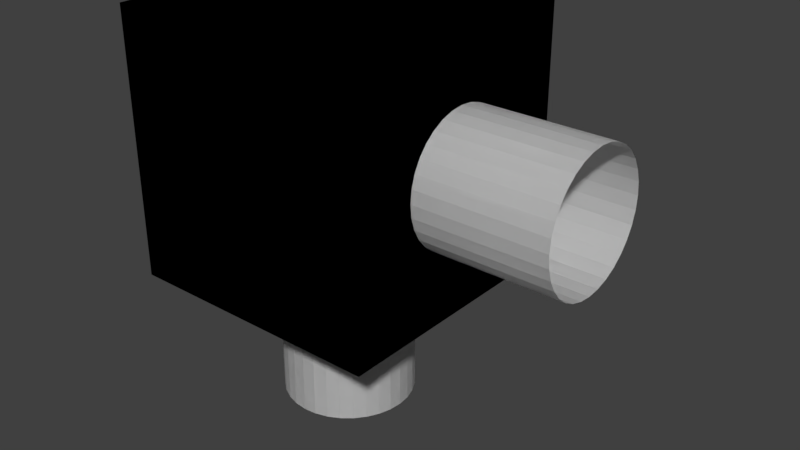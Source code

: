 # Source: v_intersect_room_flat.blend  (saved by Blender 2.77.0; exported with 4.5.12 LTS)
import bpy
from mathutils import Matrix  # noqa: F401  (used for matrix-valued properties, if any)

bpy.ops.wm.read_factory_settings(use_empty=True)
scene = bpy.context.scene
scene.name = 'Scene'

# ---- collections
col_collection_1 = bpy.data.collections.new('Collection 1'); scene.collection.children.link(col_collection_1)

# ---- world
world_world = bpy.data.worlds.new('World'); scene.world = world_world
world_world.color = (0.05088, 0.05088, 0.05088)
world_world.use_sun_shadow = False
world_world.sun_shadow_jitter_overblur = 0.0
world_world.cycles.sampling_method = 'MANUAL'

# ---- meshes
me_cube_000 = bpy.data.meshes.new('Cube.000')
me_cube_000.from_pydata([(1.0, 0.5, -3.775e-08), (2.0, 0.5, 3.775e-08), (1.0, 0.4904, -0.09755), (2.0, 0.4904, -0.09755), (1.0, 0.4619, -0.1913), (2.0, 0.4619, -0.1913), (1.0, 0.4157, -0.2778), (2.0, 0.4157, -0.2778), (1.0, 0.3536, -0.3536), (2.0, 0.3536, -0.3536), (1.0, 0.2778, -0.4157), (2.0, 0.2778, -0.4157), (1.0, 0.1913, -0.4619), (2.0, 0.1913, -0.4619), (1.0, 0.09755, -0.4904), (2.0, 0.09755, -0.4904), (1.0, 3.775e-08, -0.5), (2.0, 3.775e-08, -0.5), (1.0, -0.09755, -0.4904), (2.0, -0.09755, -0.4904), (1.0, -0.1913, -0.4619), (2.0, -0.1913, -0.4619), (1.0, -0.2778, -0.4157), (2.0, -0.2778, -0.4157), (1.0, -0.3536, -0.3536), (2.0, -0.3536, -0.3536), (1.0, -0.4157, -0.2778), (2.0, -0.4157, -0.2778), (1.0, -0.4619, -0.1913), (2.0, -0.4619, -0.1913), (1.0, -0.4904, -0.09755), (2.0, -0.4904, -0.09755), (1.0, -0.5, 1.252e-07), (2.0, -0.5, 2.007e-07), (1.0, -0.4904, 0.09755), (2.0, -0.4904, 0.09755), (1.0, -0.4619, 0.1913), (2.0, -0.4619, 0.1913), (1.0, -0.4157, 0.2778), (2.0, -0.4157, 0.2778), (1.0, -0.3536, 0.3536), (2.0, -0.3536, 0.3536), (1.0, -0.2778, 0.4157), (2.0, -0.2778, 0.4157), (1.0, -0.1913, 0.4619), (2.0, -0.1913, 0.4619), (1.0, -0.09754, 0.4904), (2.0, -0.09754, 0.4904), (1.0, 4.828e-07, 0.5), (2.0, 4.828e-07, 0.5), (1.0, 0.09755, 0.4904), (2.0, 0.09755, 0.4904), (1.0, 0.1913, 0.4619), (2.0, 0.1913, 0.4619), (1.0, 0.2778, 0.4157), (2.0, 0.2778, 0.4157), (1.0, 0.3536, 0.3536), (2.0, 0.3536, 0.3536), (1.0, 0.4157, 0.2778), (2.0, 0.4157, 0.2778), (1.0, 0.4619, 0.1913), (2.0, 0.4619, 0.1913), (1.0, 0.4904, 0.09754), (2.0, 0.4904, 0.09754), (0.0, 0.5, -2.0), (0.0, 0.5, -1.0), (0.09755, 0.4904, -2.0), (0.09755, 0.4904, -1.0), (0.1913, 0.4619, -2.0), (0.1913, 0.4619, -1.0), (0.2778, 0.4157, -2.0), (0.2778, 0.4157, -1.0), (0.3536, 0.3536, -2.0), (0.3536, 0.3536, -1.0), (0.4157, 0.2778, -2.0), (0.4157, 0.2778, -1.0), (0.4619, 0.1913, -2.0), (0.4619, 0.1913, -1.0), (0.4904, 0.09755, -2.0), (0.4904, 0.09755, -1.0), (0.5, 3.775e-08, -2.0), (0.5, 3.775e-08, -1.0), (0.4904, -0.09755, -2.0), (0.4904, -0.09755, -1.0), (0.4619, -0.1913, -2.0), (0.4619, -0.1913, -1.0), (0.4157, -0.2778, -2.0), (0.4157, -0.2778, -1.0), (0.3536, -0.3536, -2.0), (0.3536, -0.3536, -1.0), (0.2778, -0.4157, -2.0), (0.2778, -0.4157, -1.0), (0.1913, -0.4619, -2.0), (0.1913, -0.4619, -1.0), (0.09755, -0.4904, -2.0), (0.09755, -0.4904, -1.0), (-1.629e-07, -0.5, -2.0), (-1.629e-07, -0.5, -1.0), (-0.09755, -0.4904, -2.0), (-0.09755, -0.4904, -1.0), (-0.1913, -0.4619, -2.0), (-0.1913, -0.4619, -1.0), (-0.2778, -0.4157, -2.0), (-0.2778, -0.4157, -1.0), (-0.3536, -0.3536, -2.0), (-0.3536, -0.3536, -1.0), (-0.4157, -0.2778, -2.0), (-0.4157, -0.2778, -1.0), (-0.4619, -0.1913, -2.0), (-0.4619, -0.1913, -1.0), (-0.4904, -0.09754, -2.0), (-0.4904, -0.09754, -1.0), (-0.5, 4.828e-07, -2.0), (-0.5, 4.828e-07, -1.0), (-0.4904, 0.09755, -2.0), (-0.4904, 0.09755, -1.0), (-0.4619, 0.1913, -2.0), (-0.4619, 0.1913, -1.0), (-0.4157, 0.2778, -2.0), (-0.4157, 0.2778, -1.0), (-0.3536, 0.3536, -2.0), (-0.3536, 0.3536, -1.0), (-0.2778, 0.4157, -2.0), (-0.2778, 0.4157, -1.0), (-0.1913, 0.4619, -2.0), (-0.1913, 0.4619, -1.0), (-0.09754, 0.4904, -2.0), (-0.09754, 0.4904, -1.0), (-1.0, -1.0, 1.0), (-1.0, 1.0, 1.0), (-1.0, 1.0, -1.0), (-1.0, -1.0, -1.0), (1.0, -1.0, 1.0), (1.0, -1.0, -1.0), (1.0, 1.0, 1.0), (1.0, 1.0, -1.0), (0.4904, -0.09755, -1.0), (-0.5, 4.828e-07, -1.0), (-0.4904, -0.09754, -1.0), (-0.4619, -0.1913, -1.0), (-0.4157, -0.2778, -1.0), (-0.3536, -0.3536, -1.0), (-0.2778, -0.4157, -1.0), (-0.1913, -0.4619, -1.0), (-0.09755, -0.4904, -1.0), (-1.629e-07, -0.5, -1.0), (0.09755, -0.4904, -1.0), (0.1913, -0.4619, -1.0), (0.2778, -0.4157, -1.0), (0.3536, -0.3536, -1.0), (0.4157, -0.2778, -1.0), (0.4619, -0.1913, -1.0), (1.0, 0.5, -3.775e-08), (1.0, 0.4904, -0.09755), (1.0, 0.4619, -0.1913), (1.0, 0.4157, -0.2778), (1.0, 0.3536, -0.3536), (1.0, 0.2778, -0.4157), (1.0, 0.1913, -0.4619), (1.0, 0.09755, -0.4904), (1.0, 3.775e-08, -0.5), (1.0, -0.09754, 0.4904), (1.0, 4.828e-07, 0.5), (1.0, 0.09755, 0.4904), (1.0, 0.1913, 0.4619), (1.0, 0.2778, 0.4157), (1.0, 0.3536, 0.3536), (1.0, 0.4157, 0.2778), (1.0, 0.4619, 0.1913), (1.0, 0.4904, 0.09754), (1.0, -0.09755, -0.4904), (1.0, -0.1913, -0.4619), (1.0, -0.2778, -0.4157), (1.0, -0.3536, -0.3536), (1.0, -0.4157, -0.2778), (1.0, -0.4619, -0.1913), (1.0, -0.4904, -0.09755), (1.0, -0.5, 1.252e-07), (1.0, -0.4904, 0.09755), (1.0, -0.4619, 0.1913), (1.0, -0.4157, 0.2778), (1.0, -0.3536, 0.3536), (1.0, -0.2778, 0.4157), (1.0, -0.1913, 0.4619), (0.0, 0.5, -1.0), (-0.09754, 0.4904, -1.0), (-0.1913, 0.4619, -1.0), (-0.2778, 0.4157, -1.0), (-0.3536, 0.3536, -1.0), (-0.4157, 0.2778, -1.0), (-0.4619, 0.1913, -1.0), (-0.4904, 0.09755, -1.0), (0.5, 3.775e-08, -1.0), (0.4904, 0.09755, -1.0), (0.4619, 0.1913, -1.0), (0.4157, 0.2778, -1.0), (0.3536, 0.3536, -1.0), (0.2778, 0.4157, -1.0), (0.1913, 0.4619, -1.0), (0.09755, 0.4904, -1.0)], [], [(0, 1, 3, 2), (2, 3, 5, 4), (4, 5, 7, 6), (6, 7, 9, 8), (8, 9, 11, 10), (10, 11, 13, 12), (12, 13, 15, 14), (14, 15, 17, 16), (16, 17, 19, 18), (18, 19, 21, 20), (20, 21, 23, 22), (22, 23, 25, 24), (24, 25, 27, 26), (26, 27, 29, 28), (28, 29, 31, 30), (30, 31, 33, 32), (32, 33, 35, 34), (34, 35, 37, 36), (36, 37, 39, 38), (38, 39, 41, 40), (40, 41, 43, 42), (42, 43, 45, 44), (44, 45, 47, 46), (46, 47, 49, 48), (48, 49, 51, 50), (50, 51, 53, 52), (52, 53, 55, 54), (54, 55, 57, 56), (56, 57, 59, 58), (58, 59, 61, 60), (60, 61, 63, 62), (62, 63, 1, 0), (64, 65, 67, 66), (66, 67, 69, 68), (68, 69, 71, 70), (70, 71, 73, 72), (72, 73, 75, 74), (74, 75, 77, 76), (76, 77, 79, 78), (78, 79, 81, 80), (80, 81, 83, 82), (82, 83, 85, 84), (84, 85, 87, 86), (86, 87, 89, 88), (88, 89, 91, 90), (90, 91, 93, 92), (92, 93, 95, 94), (94, 95, 97, 96), (96, 97, 99, 98), (98, 99, 101, 100), (100, 101, 103, 102), (102, 103, 105, 104), (104, 105, 107, 106), (106, 107, 109, 108), (108, 109, 111, 110), (110, 111, 113, 112), (112, 113, 115, 114), (114, 115, 117, 116), (116, 117, 119, 118), (118, 119, 121, 120), (120, 121, 123, 122), (122, 123, 125, 124), (124, 125, 127, 126), (126, 127, 65, 64), (128, 129, 130, 131), (132, 128, 131, 133), (132, 134, 129, 128), (129, 134, 135, 130), (136, 135, 133, 131, 130, 137, 138, 139, 140, 141, 142, 143, 144, 145, 146, 147, 148, 149, 150, 151), (152, 153, 154, 155, 156, 157, 158, 159, 160, 135, 134, 161, 162, 163, 164, 165, 166, 167, 168, 169), (160, 170, 171, 172, 173, 174, 175, 176, 177, 178, 179, 180, 181, 182, 183, 161, 134, 132, 133, 135), (184, 185, 186, 187, 188, 189, 190, 191, 137, 130, 135, 136, 192, 193, 194, 195, 196, 197, 198, 199)])
me_cube_000.use_remesh_preserve_volume = False
me_cube_000.use_remesh_preserve_attributes = False
me_cube_000.use_mirror_vertex_groups = False
me_cube_000.update()
me_cube_001 = bpy.data.meshes.new('Cube.001')
me_cube_001.from_pydata([(1.0, 0.5, -3.775e-08), (2.0, 0.5, 3.775e-08), (1.0, 0.4904, -0.09755), (2.0, 0.4904, -0.09755), (1.0, 0.4619, -0.1913), (2.0, 0.4619, -0.1913), (1.0, 0.4157, -0.2778), (2.0, 0.4157, -0.2778), (1.0, 0.3536, -0.3536), (2.0, 0.3536, -0.3536), (1.0, 0.2778, -0.4157), (2.0, 0.2778, -0.4157), (1.0, 0.1913, -0.4619), (2.0, 0.1913, -0.4619), (1.0, 0.09755, -0.4904), (2.0, 0.09755, -0.4904), (1.0, 3.775e-08, -0.5), (2.0, 3.775e-08, -0.5), (1.0, -0.09755, -0.4904), (2.0, -0.09755, -0.4904), (1.0, -0.1913, -0.4619), (2.0, -0.1913, -0.4619), (1.0, -0.2778, -0.4157), (2.0, -0.2778, -0.4157), (1.0, -0.3536, -0.3536), (2.0, -0.3536, -0.3536), (1.0, -0.4157, -0.2778), (2.0, -0.4157, -0.2778), (1.0, -0.4619, -0.1913), (2.0, -0.4619, -0.1913), (1.0, -0.4904, -0.09755), (2.0, -0.4904, -0.09755), (1.0, -0.5, 1.252e-07), (2.0, -0.5, 2.007e-07), (1.0, -0.4904, 0.09755), (2.0, -0.4904, 0.09755), (1.0, -0.4619, 0.1913), (2.0, -0.4619, 0.1913), (1.0, -0.4157, 0.2778), (2.0, -0.4157, 0.2778), (1.0, -0.3536, 0.3536), (2.0, -0.3536, 0.3536), (1.0, -0.2778, 0.4157), (2.0, -0.2778, 0.4157), (1.0, -0.1913, 0.4619), (2.0, -0.1913, 0.4619), (1.0, -0.09754, 0.4904), (2.0, -0.09754, 0.4904), (1.0, 4.828e-07, 0.5), (2.0, 4.828e-07, 0.5), (1.0, 0.09755, 0.4904), (2.0, 0.09755, 0.4904), (1.0, 0.1913, 0.4619), (2.0, 0.1913, 0.4619), (1.0, 0.2778, 0.4157), (2.0, 0.2778, 0.4157), (1.0, 0.3536, 0.3536), (2.0, 0.3536, 0.3536), (1.0, 0.4157, 0.2778), (2.0, 0.4157, 0.2778), (1.0, 0.4619, 0.1913), (2.0, 0.4619, 0.1913), (1.0, 0.4904, 0.09754), (2.0, 0.4904, 0.09754), (0.0, 0.5, -2.0), (0.0, 0.5, -1.0), (0.09755, 0.4904, -2.0), (0.09755, 0.4904, -1.0), (0.1913, 0.4619, -2.0), (0.1913, 0.4619, -1.0), (0.2778, 0.4157, -2.0), (0.2778, 0.4157, -1.0), (0.3536, 0.3536, -2.0), (0.3536, 0.3536, -1.0), (0.4157, 0.2778, -2.0), (0.4157, 0.2778, -1.0), (0.4619, 0.1913, -2.0), (0.4619, 0.1913, -1.0), (0.4904, 0.09755, -2.0), (0.4904, 0.09755, -1.0), (0.5, 3.775e-08, -2.0), (0.5, 3.775e-08, -1.0), (0.4904, -0.09755, -2.0), (0.4904, -0.09755, -1.0), (0.4619, -0.1913, -2.0), (0.4619, -0.1913, -1.0), (0.4157, -0.2778, -2.0), (0.4157, -0.2778, -1.0), (0.3536, -0.3536, -2.0), (0.3536, -0.3536, -1.0), (0.2778, -0.4157, -2.0), (0.2778, -0.4157, -1.0), (0.1913, -0.4619, -2.0), (0.1913, -0.4619, -1.0), (0.09755, -0.4904, -2.0), (0.09755, -0.4904, -1.0), (-1.629e-07, -0.5, -2.0), (-1.629e-07, -0.5, -1.0), (-0.09755, -0.4904, -2.0), (-0.09755, -0.4904, -1.0), (-0.1913, -0.4619, -2.0), (-0.1913, -0.4619, -1.0), (-0.2778, -0.4157, -2.0), (-0.2778, -0.4157, -1.0), (-0.3536, -0.3536, -2.0), (-0.3536, -0.3536, -1.0), (-0.4157, -0.2778, -2.0), (-0.4157, -0.2778, -1.0), (-0.4619, -0.1913, -2.0), (-0.4619, -0.1913, -1.0), (-0.4904, -0.09754, -2.0), (-0.4904, -0.09754, -1.0), (-0.5, 4.828e-07, -2.0), (-0.5, 4.828e-07, -1.0), (-0.4904, 0.09755, -2.0), (-0.4904, 0.09755, -1.0), (-0.4619, 0.1913, -2.0), (-0.4619, 0.1913, -1.0), (-0.4157, 0.2778, -2.0), (-0.4157, 0.2778, -1.0), (-0.3536, 0.3536, -2.0), (-0.3536, 0.3536, -1.0), (-0.2778, 0.4157, -2.0), (-0.2778, 0.4157, -1.0), (-0.1913, 0.4619, -2.0), (-0.1913, 0.4619, -1.0), (-0.09754, 0.4904, -2.0), (-0.09754, 0.4904, -1.0), (-1.0, -1.0, 1.0), (-1.0, 1.0, 1.0), (-1.0, 1.0, -1.0), (-1.0, -1.0, -1.0), (1.0, -1.0, 1.0), (1.0, -1.0, -1.0), (1.0, 1.0, 1.0), (1.0, 1.0, -1.0), (0.4904, -0.09755, -1.0), (-0.5, 4.828e-07, -1.0), (-0.4904, -0.09754, -1.0), (-0.4619, -0.1913, -1.0), (-0.4157, -0.2778, -1.0), (-0.3536, -0.3536, -1.0), (-0.2778, -0.4157, -1.0), (-0.1913, -0.4619, -1.0), (-0.09755, -0.4904, -1.0), (-1.629e-07, -0.5, -1.0), (0.09755, -0.4904, -1.0), (0.1913, -0.4619, -1.0), (0.2778, -0.4157, -1.0), (0.3536, -0.3536, -1.0), (0.4157, -0.2778, -1.0), (0.4619, -0.1913, -1.0), (1.0, 0.5, -3.775e-08), (1.0, 0.4904, -0.09755), (1.0, 0.4619, -0.1913), (1.0, 0.4157, -0.2778), (1.0, 0.3536, -0.3536), (1.0, 0.2778, -0.4157), (1.0, 0.1913, -0.4619), (1.0, 0.09755, -0.4904), (1.0, 3.775e-08, -0.5), (1.0, -0.09754, 0.4904), (1.0, 4.828e-07, 0.5), (1.0, 0.09755, 0.4904), (1.0, 0.1913, 0.4619), (1.0, 0.2778, 0.4157), (1.0, 0.3536, 0.3536), (1.0, 0.4157, 0.2778), (1.0, 0.4619, 0.1913), (1.0, 0.4904, 0.09754), (1.0, -0.09755, -0.4904), (1.0, -0.1913, -0.4619), (1.0, -0.2778, -0.4157), (1.0, -0.3536, -0.3536), (1.0, -0.4157, -0.2778), (1.0, -0.4619, -0.1913), (1.0, -0.4904, -0.09755), (1.0, -0.5, 1.252e-07), (1.0, -0.4904, 0.09755), (1.0, -0.4619, 0.1913), (1.0, -0.4157, 0.2778), (1.0, -0.3536, 0.3536), (1.0, -0.2778, 0.4157), (1.0, -0.1913, 0.4619), (0.0, 0.5, -1.0), (-0.09754, 0.4904, -1.0), (-0.1913, 0.4619, -1.0), (-0.2778, 0.4157, -1.0), (-0.3536, 0.3536, -1.0), (-0.4157, 0.2778, -1.0), (-0.4619, 0.1913, -1.0), (-0.4904, 0.09755, -1.0), (0.5, 3.775e-08, -1.0), (0.4904, 0.09755, -1.0), (0.4619, 0.1913, -1.0), (0.4157, 0.2778, -1.0), (0.3536, 0.3536, -1.0), (0.2778, 0.4157, -1.0), (0.1913, 0.4619, -1.0), (0.09755, 0.4904, -1.0)], [], [(0, 2, 3, 1), (2, 4, 5, 3), (4, 6, 7, 5), (6, 8, 9, 7), (8, 10, 11, 9), (10, 12, 13, 11), (12, 14, 15, 13), (14, 16, 17, 15), (16, 18, 19, 17), (18, 20, 21, 19), (20, 22, 23, 21), (22, 24, 25, 23), (24, 26, 27, 25), (26, 28, 29, 27), (28, 30, 31, 29), (30, 32, 33, 31), (32, 34, 35, 33), (34, 36, 37, 35), (36, 38, 39, 37), (38, 40, 41, 39), (40, 42, 43, 41), (42, 44, 45, 43), (44, 46, 47, 45), (46, 48, 49, 47), (48, 50, 51, 49), (50, 52, 53, 51), (52, 54, 55, 53), (54, 56, 57, 55), (56, 58, 59, 57), (58, 60, 61, 59), (60, 62, 63, 61), (62, 0, 1, 63), (64, 66, 67, 65), (66, 68, 69, 67), (68, 70, 71, 69), (70, 72, 73, 71), (72, 74, 75, 73), (74, 76, 77, 75), (76, 78, 79, 77), (78, 80, 81, 79), (80, 82, 83, 81), (82, 84, 85, 83), (84, 86, 87, 85), (86, 88, 89, 87), (88, 90, 91, 89), (90, 92, 93, 91), (92, 94, 95, 93), (94, 96, 97, 95), (96, 98, 99, 97), (98, 100, 101, 99), (100, 102, 103, 101), (102, 104, 105, 103), (104, 106, 107, 105), (106, 108, 109, 107), (108, 110, 111, 109), (110, 112, 113, 111), (112, 114, 115, 113), (114, 116, 117, 115), (116, 118, 119, 117), (118, 120, 121, 119), (120, 122, 123, 121), (122, 124, 125, 123), (124, 126, 127, 125), (126, 64, 65, 127), (128, 131, 130, 129), (132, 133, 131, 128), (132, 128, 129, 134), (129, 130, 135, 134), (136, 151, 150, 149, 148, 147, 146, 145, 144, 143, 142, 141, 140, 139, 138, 137, 130, 131, 133, 135), (152, 169, 168, 167, 166, 165, 164, 163, 162, 161, 134, 135, 160, 159, 158, 157, 156, 155, 154, 153), (160, 135, 133, 132, 134, 161, 183, 182, 181, 180, 179, 178, 177, 176, 175, 174, 173, 172, 171, 170), (184, 199, 198, 197, 196, 195, 194, 193, 192, 136, 135, 130, 137, 191, 190, 189, 188, 187, 186, 185)])
me_cube_001.use_remesh_preserve_volume = False
me_cube_001.use_remesh_preserve_attributes = False
me_cube_001.use_mirror_vertex_groups = False
me_cube_001.update()

# ---- objects
ob_cube_001 = bpy.data.objects.new('Cube.001', me_cube_000)
ob_cube = bpy.data.objects.new('Cube', me_cube_001)

# ---- transforms, parenting, visibility, modifiers, constraints
ob_cube_001.location = (0.0, 0.0, 0.0)
ob_cube_001.lineart.crease_threshold = 0.0
ob_cube.location = (0.0, 0.0, 0.0)
ob_cube.lineart.crease_threshold = 0.0

# ---- collection membership
col_collection_1.objects.link(ob_cube_001)
col_collection_1.objects.link(ob_cube)

# ---- scene / render settings (as saved in the file)
scene.frame_start = 1; scene.frame_end = 250; scene.frame_set(1)
scene.render.engine = 'BLENDER_EEVEE_NEXT'
scene.render.resolution_percentage = 50
scene.render.dither_intensity = 0.0
scene.cycles.use_denoising = False
scene.cycles.samples = 128
scene.cycles.sampling_pattern = 'TABULATED_SOBOL'
scene.cycles.light_sampling_threshold = 0.0
scene.cycles.use_adaptive_sampling = False
scene.cycles.use_light_tree = False
scene.cycles.blur_glossy = 0.0
scene.cycles.sample_clamp_indirect = 0.0
scene.view_settings.view_transform = 'Standard'
bpy.context.view_layer.update()

# ---- added for rendering (the .blend has no active camera and no usable light): camera, sun
cam_auto = bpy.data.cameras.new('AutoCamera')
cam_auto.lens = 50.0
cam_auto.sensor_width = 36.0
cam_auto.clip_end = 1000.0
ob_auto_camera = bpy.data.objects.new('AutoCamera', cam_auto)
scene.collection.objects.link(ob_auto_camera)
ob_auto_camera.location = (4.83969, -5.20763, 2.97175)
ob_auto_camera.rotation_euler = (1.09748, -7.21219e-08, 0.694738)
scene.camera = ob_auto_camera
light_auto_sun = bpy.data.lights.new('AutoSun', 'SUN')
light_auto_sun.energy = 3.0
light_auto_sun.angle = 0.0523599
ob_auto_sun = bpy.data.objects.new('AutoSun', light_auto_sun)
scene.collection.objects.link(ob_auto_sun)
ob_auto_sun.rotation_euler = (0.872665, 0.174533, 0.523599)
bpy.context.view_layer.update()
